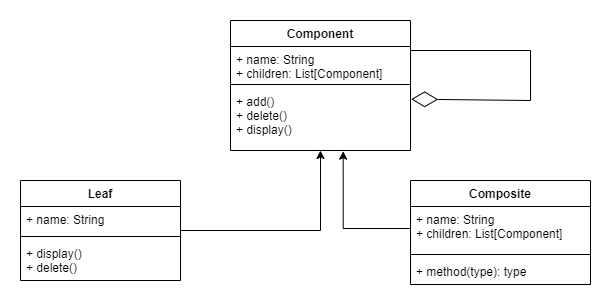

The diagram above was exported from draw.io. Its source (the exported page's mxGraphModel, read from the mxfile embedded in the PNG):
<mxGraphModel dx="1206" dy="817" grid="1" gridSize="10" guides="1" tooltips="1" connect="1" arrows="1" fold="1" page="1" pageScale="1" pageWidth="850" pageHeight="1100" math="0" shadow="0">
  <root>
    <mxCell id="0" />
    <mxCell id="1" parent="0" />
    <mxCell id="0hi8Mgu3aMCCChuHKEOj-1" value="Component" style="swimlane;fontStyle=1;align=center;verticalAlign=top;childLayout=stackLayout;horizontal=1;startSize=26;horizontalStack=0;resizeParent=1;resizeParentMax=0;resizeLast=0;collapsible=1;marginBottom=0;" parent="1" vertex="1">
      <mxGeometry x="340" y="160" width="180" height="130" as="geometry" />
    </mxCell>
    <mxCell id="0hi8Mgu3aMCCChuHKEOj-2" value="+ name: String&#10;+ children: List[Component]" style="text;strokeColor=none;fillColor=none;align=left;verticalAlign=top;spacingLeft=4;spacingRight=4;overflow=hidden;rotatable=0;points=[[0,0.5],[1,0.5]];portConstraint=eastwest;" parent="0hi8Mgu3aMCCChuHKEOj-1" vertex="1">
      <mxGeometry y="26" width="180" height="34" as="geometry" />
    </mxCell>
    <mxCell id="0hi8Mgu3aMCCChuHKEOj-3" value="" style="line;strokeWidth=1;fillColor=none;align=left;verticalAlign=middle;spacingTop=-1;spacingLeft=3;spacingRight=3;rotatable=0;labelPosition=right;points=[];portConstraint=eastwest;strokeColor=inherit;" parent="0hi8Mgu3aMCCChuHKEOj-1" vertex="1">
      <mxGeometry y="60" width="180" height="8" as="geometry" />
    </mxCell>
    <mxCell id="0hi8Mgu3aMCCChuHKEOj-4" value="+ add()&#10;+ delete()&#10;+ display()" style="text;strokeColor=none;fillColor=none;align=left;verticalAlign=top;spacingLeft=4;spacingRight=4;overflow=hidden;rotatable=0;points=[[0,0.5],[1,0.5]];portConstraint=eastwest;" parent="0hi8Mgu3aMCCChuHKEOj-1" vertex="1">
      <mxGeometry y="68" width="180" height="62" as="geometry" />
    </mxCell>
    <mxCell id="0hi8Mgu3aMCCChuHKEOj-14" style="edgeStyle=orthogonalEdgeStyle;rounded=0;orthogonalLoop=1;jettySize=auto;html=1;" parent="1" source="0hi8Mgu3aMCCChuHKEOj-5" target="0hi8Mgu3aMCCChuHKEOj-1" edge="1">
      <mxGeometry relative="1" as="geometry" />
    </mxCell>
    <mxCell id="0hi8Mgu3aMCCChuHKEOj-5" value="Leaf" style="swimlane;fontStyle=1;align=center;verticalAlign=top;childLayout=stackLayout;horizontal=1;startSize=26;horizontalStack=0;resizeParent=1;resizeParentMax=0;resizeLast=0;collapsible=1;marginBottom=0;" parent="1" vertex="1">
      <mxGeometry x="130" y="320" width="160" height="100" as="geometry" />
    </mxCell>
    <mxCell id="0hi8Mgu3aMCCChuHKEOj-6" value="+ name: String&#10;" style="text;strokeColor=none;fillColor=none;align=left;verticalAlign=top;spacingLeft=4;spacingRight=4;overflow=hidden;rotatable=0;points=[[0,0.5],[1,0.5]];portConstraint=eastwest;" parent="0hi8Mgu3aMCCChuHKEOj-5" vertex="1">
      <mxGeometry y="26" width="160" height="26" as="geometry" />
    </mxCell>
    <mxCell id="0hi8Mgu3aMCCChuHKEOj-7" value="" style="line;strokeWidth=1;fillColor=none;align=left;verticalAlign=middle;spacingTop=-1;spacingLeft=3;spacingRight=3;rotatable=0;labelPosition=right;points=[];portConstraint=eastwest;strokeColor=inherit;" parent="0hi8Mgu3aMCCChuHKEOj-5" vertex="1">
      <mxGeometry y="52" width="160" height="8" as="geometry" />
    </mxCell>
    <mxCell id="0hi8Mgu3aMCCChuHKEOj-8" value="+ display()&#10;+ delete()" style="text;strokeColor=none;fillColor=none;align=left;verticalAlign=top;spacingLeft=4;spacingRight=4;overflow=hidden;rotatable=0;points=[[0,0.5],[1,0.5]];portConstraint=eastwest;" parent="0hi8Mgu3aMCCChuHKEOj-5" vertex="1">
      <mxGeometry y="60" width="160" height="40" as="geometry" />
    </mxCell>
    <mxCell id="0hi8Mgu3aMCCChuHKEOj-9" value="Composite" style="swimlane;fontStyle=1;align=center;verticalAlign=top;childLayout=stackLayout;horizontal=1;startSize=26;horizontalStack=0;resizeParent=1;resizeParentMax=0;resizeLast=0;collapsible=1;marginBottom=0;" parent="1" vertex="1">
      <mxGeometry x="520" y="320" width="180" height="104" as="geometry" />
    </mxCell>
    <mxCell id="0hi8Mgu3aMCCChuHKEOj-10" value="+ name: String&#10;+ children: List[Component]" style="text;strokeColor=none;fillColor=none;align=left;verticalAlign=top;spacingLeft=4;spacingRight=4;overflow=hidden;rotatable=0;points=[[0,0.5],[1,0.5]];portConstraint=eastwest;" parent="0hi8Mgu3aMCCChuHKEOj-9" vertex="1">
      <mxGeometry y="26" width="180" height="44" as="geometry" />
    </mxCell>
    <mxCell id="0hi8Mgu3aMCCChuHKEOj-11" value="" style="line;strokeWidth=1;fillColor=none;align=left;verticalAlign=middle;spacingTop=-1;spacingLeft=3;spacingRight=3;rotatable=0;labelPosition=right;points=[];portConstraint=eastwest;strokeColor=inherit;" parent="0hi8Mgu3aMCCChuHKEOj-9" vertex="1">
      <mxGeometry y="70" width="180" height="8" as="geometry" />
    </mxCell>
    <mxCell id="0hi8Mgu3aMCCChuHKEOj-12" value="+ method(type): type" style="text;strokeColor=none;fillColor=none;align=left;verticalAlign=top;spacingLeft=4;spacingRight=4;overflow=hidden;rotatable=0;points=[[0,0.5],[1,0.5]];portConstraint=eastwest;" parent="0hi8Mgu3aMCCChuHKEOj-9" vertex="1">
      <mxGeometry y="78" width="180" height="26" as="geometry" />
    </mxCell>
    <mxCell id="0hi8Mgu3aMCCChuHKEOj-15" style="edgeStyle=orthogonalEdgeStyle;rounded=0;orthogonalLoop=1;jettySize=auto;html=1;entryX=0.626;entryY=1.011;entryDx=0;entryDy=0;entryPerimeter=0;" parent="1" source="0hi8Mgu3aMCCChuHKEOj-10" target="0hi8Mgu3aMCCChuHKEOj-4" edge="1">
      <mxGeometry relative="1" as="geometry" />
    </mxCell>
    <mxCell id="0hi8Mgu3aMCCChuHKEOj-17" value="" style="endArrow=diamondThin;endFill=0;endSize=24;html=1;rounded=0;entryX=1.004;entryY=0.172;entryDx=0;entryDy=0;entryPerimeter=0;" parent="1" target="0hi8Mgu3aMCCChuHKEOj-4" edge="1">
      <mxGeometry width="160" relative="1" as="geometry">
        <mxPoint x="520" y="190" as="sourcePoint" />
        <mxPoint x="680" y="250" as="targetPoint" />
        <Array as="points">
          <mxPoint x="640" y="190" />
          <mxPoint x="640" y="240" />
        </Array>
      </mxGeometry>
    </mxCell>
  </root>
</mxGraphModel>